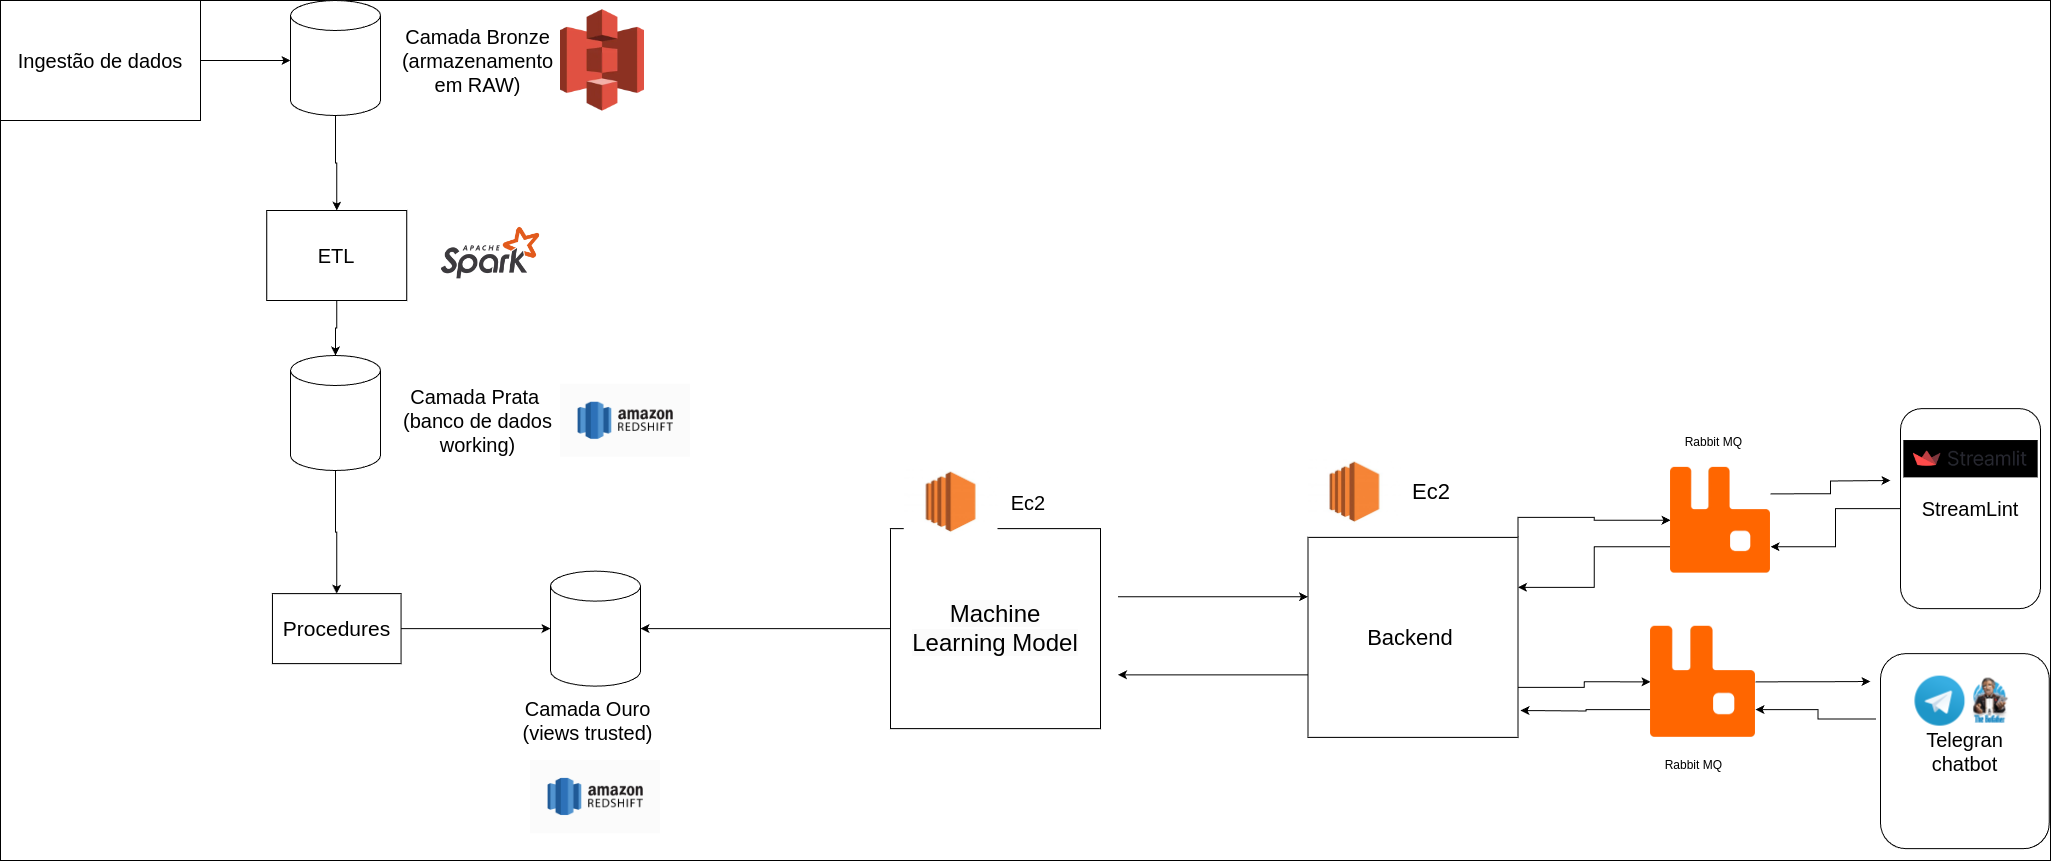

The diagram above was exported from draw.io. Its source (the exported page's mxGraphModel, read from the mxfile embedded in the PNG):
<mxGraphModel dx="2876" dy="2303" grid="1" gridSize="10" guides="1" tooltips="1" connect="1" arrows="1" fold="1" page="1" pageScale="1" pageWidth="827" pageHeight="1169" math="0" shadow="0">
  <root>
    <mxCell id="0" />
    <mxCell id="1" parent="0" />
    <mxCell id="ZN4YkcQMU7H3J1y11rgd-51" value="" style="whiteSpace=wrap;html=1;" vertex="1" parent="1">
      <mxGeometry x="-670" y="-1140" width="2050" height="860" as="geometry" />
    </mxCell>
    <mxCell id="ZN4YkcQMU7H3J1y11rgd-42" style="edgeStyle=orthogonalEdgeStyle;rounded=0;orthogonalLoop=1;jettySize=auto;html=1;exitX=0.335;exitY=1.027;exitDx=0;exitDy=0;entryX=1;entryY=0.75;entryDx=0;entryDy=0;exitPerimeter=0;" edge="1" parent="1" source="dsunZTYSxwrgD4bPaUGp-5" target="ZN4YkcQMU7H3J1y11rgd-37">
      <mxGeometry relative="1" as="geometry" />
    </mxCell>
    <mxCell id="dsunZTYSxwrgD4bPaUGp-5" value="&lt;font style=&quot;font-size: 20px;&quot;&gt;Telegran&lt;/font&gt;&lt;div style=&quot;font-size: 20px;&quot;&gt;&lt;font style=&quot;font-size: 20px;&quot;&gt;chatbot&lt;/font&gt;&lt;/div&gt;" style="rounded=1;whiteSpace=wrap;html=1;direction=south;" parent="1" vertex="1">
      <mxGeometry x="1210" y="-486.87" width="168.74" height="195" as="geometry" />
    </mxCell>
    <mxCell id="dsunZTYSxwrgD4bPaUGp-9" value="" style="shape=image;verticalLabelPosition=bottom;labelBackgroundColor=default;verticalAlign=top;aspect=fixed;imageAspect=0;image=https://images.hive.blog/0x0/https://steemitimages.com/DQmeCKxK8KgV6QyHAey4SeTSRJgBan6ufWePhRKZPsHoyh6/image.png;" parent="1" vertex="1">
      <mxGeometry x="1244.37" y="-464.37" width="100" height="50" as="geometry" />
    </mxCell>
    <mxCell id="ZN4YkcQMU7H3J1y11rgd-48" style="edgeStyle=orthogonalEdgeStyle;rounded=0;orthogonalLoop=1;jettySize=auto;html=1;exitX=0.5;exitY=1;exitDx=0;exitDy=0;entryX=1;entryY=0.75;entryDx=0;entryDy=0;" edge="1" parent="1" source="raAIV2jQvpQZl3RiryXB-1" target="ZN4YkcQMU7H3J1y11rgd-36">
      <mxGeometry relative="1" as="geometry" />
    </mxCell>
    <mxCell id="raAIV2jQvpQZl3RiryXB-1" value="&lt;font style=&quot;font-size: 20px;&quot;&gt;StreamLint&lt;/font&gt;" style="rounded=1;whiteSpace=wrap;html=1;direction=south;" parent="1" vertex="1">
      <mxGeometry x="1230" y="-731.87" width="140" height="200" as="geometry" />
    </mxCell>
    <mxCell id="ZN4YkcQMU7H3J1y11rgd-2" style="edgeStyle=orthogonalEdgeStyle;rounded=0;orthogonalLoop=1;jettySize=auto;html=1;" edge="1" parent="1" source="ZN4YkcQMU7H3J1y11rgd-3" target="ZN4YkcQMU7H3J1y11rgd-5">
      <mxGeometry relative="1" as="geometry">
        <Array as="points">
          <mxPoint x="-520" y="-1045" />
        </Array>
      </mxGeometry>
    </mxCell>
    <mxCell id="ZN4YkcQMU7H3J1y11rgd-3" value="&lt;font style=&quot;font-size: 20px;&quot;&gt;Ingestão de dados&lt;/font&gt;" style="rounded=0;whiteSpace=wrap;html=1;" vertex="1" parent="1">
      <mxGeometry x="-670" y="-1140" width="200" height="120" as="geometry" />
    </mxCell>
    <mxCell id="ZN4YkcQMU7H3J1y11rgd-4" style="edgeStyle=orthogonalEdgeStyle;rounded=0;orthogonalLoop=1;jettySize=auto;html=1;" edge="1" parent="1" source="ZN4YkcQMU7H3J1y11rgd-5" target="ZN4YkcQMU7H3J1y11rgd-8">
      <mxGeometry relative="1" as="geometry" />
    </mxCell>
    <mxCell id="ZN4YkcQMU7H3J1y11rgd-5" value="" style="shape=cylinder3;whiteSpace=wrap;html=1;boundedLbl=1;backgroundOutline=1;size=15;" vertex="1" parent="1">
      <mxGeometry x="-379.9999999999999" y="-1140" width="90" height="115" as="geometry" />
    </mxCell>
    <mxCell id="ZN4YkcQMU7H3J1y11rgd-6" value="&lt;font style=&quot;font-size: 20px;&quot;&gt;Camada Bronze (armazenamento em RAW)&lt;/font&gt;" style="text;html=1;align=center;verticalAlign=middle;whiteSpace=wrap;rounded=0;" vertex="1" parent="1">
      <mxGeometry x="-275" y="-1095" width="165" height="30" as="geometry" />
    </mxCell>
    <mxCell id="ZN4YkcQMU7H3J1y11rgd-7" style="edgeStyle=orthogonalEdgeStyle;rounded=0;orthogonalLoop=1;jettySize=auto;html=1;" edge="1" parent="1" source="ZN4YkcQMU7H3J1y11rgd-8" target="ZN4YkcQMU7H3J1y11rgd-11">
      <mxGeometry relative="1" as="geometry" />
    </mxCell>
    <mxCell id="ZN4YkcQMU7H3J1y11rgd-8" value="&lt;font style=&quot;font-size: 20px;&quot;&gt;ETL&lt;/font&gt;" style="rounded=0;whiteSpace=wrap;html=1;" vertex="1" parent="1">
      <mxGeometry x="-403.75" y="-930" width="140" height="90" as="geometry" />
    </mxCell>
    <mxCell id="ZN4YkcQMU7H3J1y11rgd-9" value="" style="shape=image;verticalLabelPosition=bottom;labelBackgroundColor=default;verticalAlign=top;aspect=fixed;imageAspect=0;image=https://cdn.icon-icons.com/icons2/2699/PNG/512/apache_spark_logo_icon_170561.png;" vertex="1" parent="1">
      <mxGeometry x="-249.9999999999999" y="-920" width="140" height="70" as="geometry" />
    </mxCell>
    <mxCell id="ZN4YkcQMU7H3J1y11rgd-10" style="edgeStyle=orthogonalEdgeStyle;rounded=0;orthogonalLoop=1;jettySize=auto;html=1;" edge="1" parent="1" source="ZN4YkcQMU7H3J1y11rgd-11" target="ZN4YkcQMU7H3J1y11rgd-14">
      <mxGeometry relative="1" as="geometry" />
    </mxCell>
    <mxCell id="ZN4YkcQMU7H3J1y11rgd-11" value="" style="shape=cylinder3;whiteSpace=wrap;html=1;boundedLbl=1;backgroundOutline=1;size=15;" vertex="1" parent="1">
      <mxGeometry x="-379.9999999999999" y="-785" width="90" height="115" as="geometry" />
    </mxCell>
    <mxCell id="ZN4YkcQMU7H3J1y11rgd-12" value="&lt;font style=&quot;font-size: 20px;&quot;&gt;Camada Prata&amp;nbsp;&lt;/font&gt;&lt;div style=&quot;font-size: 20px;&quot;&gt;&lt;font style=&quot;font-size: 20px;&quot;&gt;(banco de dados working)&lt;/font&gt;&lt;/div&gt;" style="text;html=1;align=center;verticalAlign=middle;whiteSpace=wrap;rounded=0;" vertex="1" parent="1">
      <mxGeometry x="-275" y="-749.6999999999999" width="165" height="60" as="geometry" />
    </mxCell>
    <mxCell id="ZN4YkcQMU7H3J1y11rgd-13" style="edgeStyle=orthogonalEdgeStyle;rounded=0;orthogonalLoop=1;jettySize=auto;html=1;" edge="1" parent="1" source="ZN4YkcQMU7H3J1y11rgd-14" target="ZN4YkcQMU7H3J1y11rgd-15">
      <mxGeometry relative="1" as="geometry" />
    </mxCell>
    <mxCell id="ZN4YkcQMU7H3J1y11rgd-14" value="&lt;font style=&quot;font-size: 21px;&quot;&gt;Procedures&lt;/font&gt;" style="rounded=0;whiteSpace=wrap;html=1;" vertex="1" parent="1">
      <mxGeometry x="-398.05999999999995" y="-546.87" width="128.62" height="70" as="geometry" />
    </mxCell>
    <mxCell id="ZN4YkcQMU7H3J1y11rgd-15" value="" style="shape=cylinder3;whiteSpace=wrap;html=1;boundedLbl=1;backgroundOutline=1;size=15;" vertex="1" parent="1">
      <mxGeometry x="-119.99999999999989" y="-569.37" width="90" height="115" as="geometry" />
    </mxCell>
    <mxCell id="ZN4YkcQMU7H3J1y11rgd-16" value="&lt;font style=&quot;font-size: 20px;&quot;&gt;Camada Ouro&lt;/font&gt;&lt;div style=&quot;font-size: 20px;&quot;&gt;&lt;font style=&quot;font-size: 20px;&quot;&gt;(views trusted)&lt;/font&gt;&lt;/div&gt;" style="text;html=1;align=center;verticalAlign=middle;whiteSpace=wrap;rounded=0;" vertex="1" parent="1">
      <mxGeometry x="-165" y="-450" width="165" height="60" as="geometry" />
    </mxCell>
    <mxCell id="ZN4YkcQMU7H3J1y11rgd-18" value="" style="shape=image;verticalLabelPosition=bottom;labelBackgroundColor=default;verticalAlign=top;aspect=fixed;imageAspect=0;image=https://static-00.iconduck.com/assets.00/amazon-s3-icon-2048x2048-a7y47hdi.png;" vertex="1" parent="1">
      <mxGeometry x="-109.99999999999994" y="-1125" width="90" height="90" as="geometry" />
    </mxCell>
    <mxCell id="ZN4YkcQMU7H3J1y11rgd-19" value="" style="shape=image;verticalLabelPosition=bottom;labelBackgroundColor=default;verticalAlign=top;aspect=fixed;imageAspect=0;image=https://nightingalehq.ai/knowledgebase/glossary/what-is-aws-redshift/amazon-redshift.jpg;" vertex="1" parent="1">
      <mxGeometry x="-110" y="-756.26" width="130" height="73.13" as="geometry" />
    </mxCell>
    <mxCell id="ZN4YkcQMU7H3J1y11rgd-20" value="" style="shape=image;verticalLabelPosition=bottom;labelBackgroundColor=default;verticalAlign=top;aspect=fixed;imageAspect=0;image=https://nightingalehq.ai/knowledgebase/glossary/what-is-aws-redshift/amazon-redshift.jpg;" vertex="1" parent="1">
      <mxGeometry x="-139.99999999999994" y="-380" width="130" height="73.13" as="geometry" />
    </mxCell>
    <mxCell id="ZN4YkcQMU7H3J1y11rgd-24" style="edgeStyle=orthogonalEdgeStyle;rounded=0;orthogonalLoop=1;jettySize=auto;html=1;" edge="1" parent="1">
      <mxGeometry relative="1" as="geometry">
        <mxPoint x="447.5" y="-543.69" as="sourcePoint" />
        <mxPoint x="637.5" y="-543.69" as="targetPoint" />
      </mxGeometry>
    </mxCell>
    <mxCell id="ZN4YkcQMU7H3J1y11rgd-25" value="&lt;span style=&quot;color: rgb(0, 0, 0); font-family: Helvetica; font-size: 24px; font-style: normal; font-variant-ligatures: normal; font-variant-caps: normal; font-weight: 400; letter-spacing: normal; orphans: 2; text-align: center; text-indent: 0px; text-transform: none; widows: 2; word-spacing: 0px; -webkit-text-stroke-width: 0px; white-space: normal; background-color: rgb(251, 251, 251); text-decoration-thickness: initial; text-decoration-style: initial; text-decoration-color: initial; display: inline !important; float: none;&quot;&gt;Machine Learning&amp;nbsp;Model&lt;/span&gt;&lt;br style=&quot;forced-color-adjust: none; color: rgb(0, 0, 0); font-family: Helvetica; font-size: 24px; font-style: normal; font-variant-ligatures: normal; font-variant-caps: normal; font-weight: 400; letter-spacing: normal; orphans: 2; text-align: center; text-indent: 0px; text-transform: none; widows: 2; word-spacing: 0px; -webkit-text-stroke-width: 0px; white-space: normal; background-color: rgb(251, 251, 251); text-decoration-thickness: initial; text-decoration-style: initial; text-decoration-color: initial;&quot;&gt;" style="rounded=0;whiteSpace=wrap;html=1;" vertex="1" parent="1">
      <mxGeometry x="220" y="-611.87" width="210" height="200" as="geometry" />
    </mxCell>
    <mxCell id="ZN4YkcQMU7H3J1y11rgd-26" value="" style="shape=image;verticalLabelPosition=bottom;labelBackgroundColor=default;verticalAlign=top;aspect=fixed;imageAspect=0;image=https://logowik.com/content/uploads/images/t_aws-ec24128.jpg;" vertex="1" parent="1">
      <mxGeometry x="233.75" y="-673.13" width="93.75" height="70" as="geometry" />
    </mxCell>
    <mxCell id="ZN4YkcQMU7H3J1y11rgd-27" style="edgeStyle=orthogonalEdgeStyle;rounded=0;orthogonalLoop=1;jettySize=auto;html=1;entryX=1;entryY=0.5;entryDx=0;entryDy=0;" edge="1" parent="1">
      <mxGeometry relative="1" as="geometry">
        <mxPoint x="637.5" y="-465.63" as="sourcePoint" />
        <mxPoint x="447.5" y="-465.63" as="targetPoint" />
      </mxGeometry>
    </mxCell>
    <mxCell id="ZN4YkcQMU7H3J1y11rgd-38" style="edgeStyle=orthogonalEdgeStyle;rounded=0;orthogonalLoop=1;jettySize=auto;html=1;exitX=1;exitY=0.75;exitDx=0;exitDy=0;entryX=0;entryY=0.5;entryDx=0;entryDy=0;" edge="1" parent="1" source="ZN4YkcQMU7H3J1y11rgd-28" target="ZN4YkcQMU7H3J1y11rgd-37">
      <mxGeometry relative="1" as="geometry" />
    </mxCell>
    <mxCell id="ZN4YkcQMU7H3J1y11rgd-43" style="edgeStyle=orthogonalEdgeStyle;rounded=0;orthogonalLoop=1;jettySize=auto;html=1;exitX=1;exitY=0;exitDx=0;exitDy=0;entryX=0;entryY=0.5;entryDx=0;entryDy=0;" edge="1" parent="1" source="ZN4YkcQMU7H3J1y11rgd-28" target="ZN4YkcQMU7H3J1y11rgd-36">
      <mxGeometry relative="1" as="geometry" />
    </mxCell>
    <mxCell id="ZN4YkcQMU7H3J1y11rgd-28" value="&lt;font style=&quot;font-size: 24px;&quot;&gt;&lt;span style=&quot;font-size: 22px;&quot;&gt;Backend&amp;nbsp;&lt;/span&gt;&lt;br&gt;&lt;/font&gt;" style="rounded=0;whiteSpace=wrap;html=1;" vertex="1" parent="1">
      <mxGeometry x="637.5" y="-603.13" width="210" height="200" as="geometry" />
    </mxCell>
    <mxCell id="ZN4YkcQMU7H3J1y11rgd-29" value="" style="shape=image;verticalLabelPosition=bottom;labelBackgroundColor=default;verticalAlign=top;aspect=fixed;imageAspect=0;image=https://logowik.com/content/uploads/images/t_aws-ec24128.jpg;" vertex="1" parent="1">
      <mxGeometry x="637.5" y="-683.13" width="93.75" height="70" as="geometry" />
    </mxCell>
    <mxCell id="ZN4YkcQMU7H3J1y11rgd-30" value="&lt;font style=&quot;font-size: 20px;&quot;&gt;Ec2&lt;/font&gt;" style="text;html=1;align=center;verticalAlign=middle;whiteSpace=wrap;rounded=0;" vertex="1" parent="1">
      <mxGeometry x="327.5" y="-653.13" width="60" height="30" as="geometry" />
    </mxCell>
    <mxCell id="ZN4YkcQMU7H3J1y11rgd-31" value="&lt;font style=&quot;font-size: 22px;&quot;&gt;Ec2&lt;/font&gt;" style="text;html=1;align=center;verticalAlign=middle;whiteSpace=wrap;rounded=0;" vertex="1" parent="1">
      <mxGeometry x="731.25" y="-663.13" width="60" height="30" as="geometry" />
    </mxCell>
    <mxCell id="ZN4YkcQMU7H3J1y11rgd-33" style="edgeStyle=orthogonalEdgeStyle;rounded=0;orthogonalLoop=1;jettySize=auto;html=1;exitX=0;exitY=0.5;exitDx=0;exitDy=0;entryX=1;entryY=0.5;entryDx=0;entryDy=0;entryPerimeter=0;" edge="1" parent="1" source="ZN4YkcQMU7H3J1y11rgd-25" target="ZN4YkcQMU7H3J1y11rgd-15">
      <mxGeometry relative="1" as="geometry" />
    </mxCell>
    <mxCell id="ZN4YkcQMU7H3J1y11rgd-34" value="" style="shape=image;verticalLabelPosition=bottom;labelBackgroundColor=default;verticalAlign=top;aspect=fixed;imageAspect=0;image=data:image/webp,(base64 omitted: 21344 chars);imageBackground=#000000;" vertex="1" parent="1">
      <mxGeometry x="1232.84" y="-700.46" width="134.33" height="37.33" as="geometry" />
    </mxCell>
    <mxCell id="ZN4YkcQMU7H3J1y11rgd-35" value="" style="shape=image;verticalLabelPosition=bottom;labelBackgroundColor=default;verticalAlign=top;aspect=fixed;imageAspect=0;image=data:image/webp,(base64 omitted: 4744 chars);" vertex="1" parent="1">
      <mxGeometry x="-110" y="-1130.81" width="84" height="101.61" as="geometry" />
    </mxCell>
    <mxCell id="ZN4YkcQMU7H3J1y11rgd-46" style="edgeStyle=orthogonalEdgeStyle;rounded=0;orthogonalLoop=1;jettySize=auto;html=1;exitX=0;exitY=0.75;exitDx=0;exitDy=0;entryX=1;entryY=0.25;entryDx=0;entryDy=0;" edge="1" parent="1" source="ZN4YkcQMU7H3J1y11rgd-36" target="ZN4YkcQMU7H3J1y11rgd-28">
      <mxGeometry relative="1" as="geometry" />
    </mxCell>
    <mxCell id="ZN4YkcQMU7H3J1y11rgd-47" style="edgeStyle=orthogonalEdgeStyle;rounded=0;orthogonalLoop=1;jettySize=auto;html=1;exitX=1;exitY=0.25;exitDx=0;exitDy=0;" edge="1" parent="1" source="ZN4YkcQMU7H3J1y11rgd-36">
      <mxGeometry relative="1" as="geometry">
        <mxPoint x="1220" y="-660" as="targetPoint" />
      </mxGeometry>
    </mxCell>
    <mxCell id="ZN4YkcQMU7H3J1y11rgd-36" value="" style="shape=image;verticalLabelPosition=bottom;labelBackgroundColor=default;verticalAlign=top;aspect=fixed;imageAspect=0;image=data:image/webp,(base64 omitted: 4872 chars);" vertex="1" parent="1">
      <mxGeometry x="1000" y="-673.1299999999999" width="100" height="105.8" as="geometry" />
    </mxCell>
    <mxCell id="ZN4YkcQMU7H3J1y11rgd-39" style="edgeStyle=orthogonalEdgeStyle;rounded=0;orthogonalLoop=1;jettySize=auto;html=1;exitX=0;exitY=0.75;exitDx=0;exitDy=0;" edge="1" parent="1" source="ZN4YkcQMU7H3J1y11rgd-37">
      <mxGeometry relative="1" as="geometry">
        <mxPoint x="850" y="-430" as="targetPoint" />
      </mxGeometry>
    </mxCell>
    <mxCell id="ZN4YkcQMU7H3J1y11rgd-40" style="edgeStyle=orthogonalEdgeStyle;rounded=0;orthogonalLoop=1;jettySize=auto;html=1;exitX=1;exitY=0.5;exitDx=0;exitDy=0;" edge="1" parent="1" source="ZN4YkcQMU7H3J1y11rgd-37">
      <mxGeometry relative="1" as="geometry">
        <mxPoint x="1200" y="-459" as="targetPoint" />
      </mxGeometry>
    </mxCell>
    <mxCell id="ZN4YkcQMU7H3J1y11rgd-37" value="" style="shape=image;verticalLabelPosition=bottom;labelBackgroundColor=default;verticalAlign=top;aspect=fixed;imageAspect=0;image=data:image/webp,(base64 omitted: 4872 chars);" vertex="1" parent="1">
      <mxGeometry x="980" y="-514.22" width="105" height="111.09" as="geometry" />
    </mxCell>
    <mxCell id="ZN4YkcQMU7H3J1y11rgd-49" value="Rabbit MQ&amp;nbsp;" style="text;html=1;align=center;verticalAlign=middle;whiteSpace=wrap;rounded=0;" vertex="1" parent="1">
      <mxGeometry x="1010" y="-713.1300000000001" width="70" height="30" as="geometry" />
    </mxCell>
    <mxCell id="ZN4YkcQMU7H3J1y11rgd-50" value="Rabbit MQ&amp;nbsp;" style="text;html=1;align=center;verticalAlign=middle;whiteSpace=wrap;rounded=0;" vertex="1" parent="1">
      <mxGeometry x="990" y="-390.00000000000006" width="70" height="30" as="geometry" />
    </mxCell>
  </root>
</mxGraphModel>